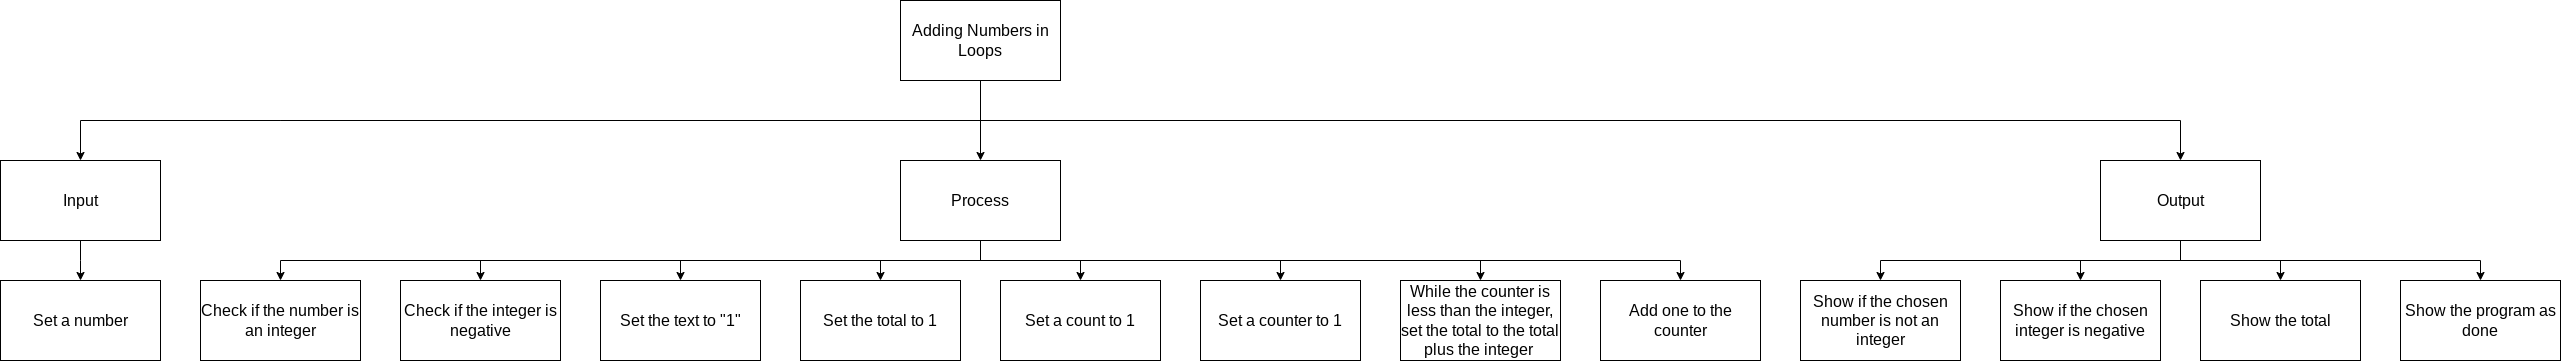

The diagram above was exported from draw.io. Its source (the exported page's mxGraphModel, read from the mxfile embedded in the PNG):
<mxGraphModel dx="1124" dy="726" grid="1" gridSize="10" guides="1" tooltips="1" connect="1" arrows="1" fold="1" page="1" pageScale="1" pageWidth="827" pageHeight="1169" math="0" shadow="0">
  <root>
    <mxCell id="0" />
    <mxCell id="1" parent="0" />
    <mxCell id="7" style="edgeStyle=none;html=1;fontSize=14;" parent="1" source="2" target="4" edge="1">
      <mxGeometry relative="1" as="geometry" />
    </mxCell>
    <mxCell id="8" style="edgeStyle=orthogonalEdgeStyle;html=1;entryX=0.5;entryY=0;entryDx=0;entryDy=0;fontSize=14;rounded=0;" parent="1" source="2" target="5" edge="1">
      <mxGeometry relative="1" as="geometry">
        <Array as="points">
          <mxPoint x="280" y="120" />
          <mxPoint x="-10" y="120" />
        </Array>
      </mxGeometry>
    </mxCell>
    <mxCell id="9" style="edgeStyle=orthogonalEdgeStyle;rounded=0;html=1;fontSize=14;entryX=0.5;entryY=0;entryDx=0;entryDy=0;" parent="1" source="2" target="6" edge="1">
      <mxGeometry relative="1" as="geometry">
        <Array as="points">
          <mxPoint x="280" y="120" />
          <mxPoint x="680" y="120" />
        </Array>
      </mxGeometry>
    </mxCell>
    <mxCell id="2" value="Adding Numbers in Loops" style="rounded=0;whiteSpace=wrap;html=1;fontSize=16;" parent="1" vertex="1">
      <mxGeometry x="900" width="160" height="80" as="geometry" />
    </mxCell>
    <mxCell id="15" style="edgeStyle=orthogonalEdgeStyle;rounded=0;html=1;entryX=0.5;entryY=0;entryDx=0;entryDy=0;fontSize=14;" parent="1" source="4" edge="1">
      <mxGeometry relative="1" as="geometry">
        <mxPoint x="280" y="280" as="targetPoint" />
        <Array as="points">
          <mxPoint x="980" y="260" />
          <mxPoint x="280" y="260" />
        </Array>
      </mxGeometry>
    </mxCell>
    <mxCell id="35" style="edgeStyle=orthogonalEdgeStyle;html=1;entryX=0.5;entryY=0;entryDx=0;entryDy=0;rounded=0;" parent="1" source="4" target="34" edge="1">
      <mxGeometry relative="1" as="geometry">
        <Array as="points">
          <mxPoint x="980" y="260" />
          <mxPoint x="1280" y="260" />
        </Array>
      </mxGeometry>
    </mxCell>
    <mxCell id="39" style="edgeStyle=orthogonalEdgeStyle;html=1;entryX=0.5;entryY=0;entryDx=0;entryDy=0;rounded=0;" parent="1" source="4" target="38" edge="1">
      <mxGeometry relative="1" as="geometry">
        <Array as="points">
          <mxPoint x="980" y="260" />
          <mxPoint x="480" y="260" />
        </Array>
      </mxGeometry>
    </mxCell>
    <mxCell id="42" style="edgeStyle=orthogonalEdgeStyle;rounded=0;html=1;entryX=0.5;entryY=0;entryDx=0;entryDy=0;" parent="1" source="4" target="40" edge="1">
      <mxGeometry relative="1" as="geometry">
        <Array as="points">
          <mxPoint x="980" y="260" />
          <mxPoint x="880" y="260" />
        </Array>
      </mxGeometry>
    </mxCell>
    <mxCell id="43" style="edgeStyle=orthogonalEdgeStyle;rounded=0;html=1;entryX=0.5;entryY=0;entryDx=0;entryDy=0;" parent="1" source="4" target="41" edge="1">
      <mxGeometry relative="1" as="geometry">
        <Array as="points">
          <mxPoint x="980" y="260" />
          <mxPoint x="1480" y="260" />
        </Array>
      </mxGeometry>
    </mxCell>
    <mxCell id="48" style="edgeStyle=orthogonalEdgeStyle;html=1;entryX=0.5;entryY=0;entryDx=0;entryDy=0;rounded=0;" edge="1" parent="1" source="4" target="47">
      <mxGeometry relative="1" as="geometry">
        <Array as="points">
          <mxPoint x="780" y="260" />
          <mxPoint x="1280" y="260" />
        </Array>
      </mxGeometry>
    </mxCell>
    <mxCell id="51" style="edgeStyle=orthogonalEdgeStyle;rounded=0;html=1;entryX=0.5;entryY=0;entryDx=0;entryDy=0;" edge="1" parent="1" source="4" target="49">
      <mxGeometry relative="1" as="geometry">
        <Array as="points">
          <mxPoint x="980" y="260" />
          <mxPoint x="680" y="260" />
        </Array>
      </mxGeometry>
    </mxCell>
    <mxCell id="52" style="edgeStyle=orthogonalEdgeStyle;rounded=0;html=1;entryX=0.5;entryY=0;entryDx=0;entryDy=0;" edge="1" parent="1" source="4" target="50">
      <mxGeometry relative="1" as="geometry">
        <Array as="points">
          <mxPoint x="980" y="260" />
          <mxPoint x="1080" y="260" />
        </Array>
      </mxGeometry>
    </mxCell>
    <mxCell id="4" value="Process" style="rounded=0;whiteSpace=wrap;html=1;fontSize=16;" parent="1" vertex="1">
      <mxGeometry x="900" y="160" width="160" height="80" as="geometry" />
    </mxCell>
    <mxCell id="31" style="edgeStyle=none;html=1;entryX=0.5;entryY=0;entryDx=0;entryDy=0;rounded=0;" parent="1" source="5" target="30" edge="1">
      <mxGeometry relative="1" as="geometry">
        <Array as="points">
          <mxPoint x="80" y="260" />
        </Array>
      </mxGeometry>
    </mxCell>
    <mxCell id="5" value="Input" style="rounded=0;whiteSpace=wrap;html=1;fontSize=16;" parent="1" vertex="1">
      <mxGeometry y="160" width="160" height="80" as="geometry" />
    </mxCell>
    <mxCell id="19" style="edgeStyle=orthogonalEdgeStyle;rounded=0;html=1;entryX=0.5;entryY=0;entryDx=0;entryDy=0;fontSize=14;" parent="1" source="6" edge="1">
      <mxGeometry relative="1" as="geometry">
        <mxPoint x="2280" y="279.9999999999999" as="targetPoint" />
        <Array as="points">
          <mxPoint x="2180" y="260" />
          <mxPoint x="2280" y="260" />
        </Array>
      </mxGeometry>
    </mxCell>
    <mxCell id="29" style="edgeStyle=orthogonalEdgeStyle;rounded=0;html=1;entryX=0.5;entryY=0;entryDx=0;entryDy=0;fontSize=13;" parent="1" source="6" target="28" edge="1">
      <mxGeometry relative="1" as="geometry">
        <Array as="points">
          <mxPoint x="2180" y="260" />
          <mxPoint x="2080" y="260" />
        </Array>
      </mxGeometry>
    </mxCell>
    <mxCell id="33" style="edgeStyle=orthogonalEdgeStyle;rounded=0;html=1;entryX=0.5;entryY=0;entryDx=0;entryDy=0;" parent="1" source="6" target="21" edge="1">
      <mxGeometry relative="1" as="geometry">
        <Array as="points">
          <mxPoint x="2180" y="260" />
          <mxPoint x="2480" y="260" />
        </Array>
      </mxGeometry>
    </mxCell>
    <mxCell id="37" style="edgeStyle=orthogonalEdgeStyle;rounded=0;html=1;entryX=0.5;entryY=0;entryDx=0;entryDy=0;" parent="1" source="6" target="36" edge="1">
      <mxGeometry relative="1" as="geometry">
        <Array as="points">
          <mxPoint x="2180" y="260" />
          <mxPoint x="1880" y="260" />
        </Array>
      </mxGeometry>
    </mxCell>
    <mxCell id="6" value="Output" style="rounded=0;whiteSpace=wrap;html=1;fontSize=16;" parent="1" vertex="1">
      <mxGeometry x="2100" y="160" width="160" height="80" as="geometry" />
    </mxCell>
    <mxCell id="21" value="Show the program as done" style="rounded=0;whiteSpace=wrap;html=1;fontSize=16;" parent="1" vertex="1">
      <mxGeometry x="2400" y="280" width="160" height="80" as="geometry" />
    </mxCell>
    <mxCell id="26" value="Check if the number is an integer" style="rounded=0;whiteSpace=wrap;html=1;fontSize=16;" parent="1" vertex="1">
      <mxGeometry x="200" y="280" width="160" height="80" as="geometry" />
    </mxCell>
    <mxCell id="28" value="Show if the chosen integer is negative" style="rounded=0;whiteSpace=wrap;html=1;fontSize=16;" parent="1" vertex="1">
      <mxGeometry x="2000" y="280" width="160" height="80" as="geometry" />
    </mxCell>
    <mxCell id="30" value="Set a number" style="rounded=0;whiteSpace=wrap;html=1;fontSize=16;" parent="1" vertex="1">
      <mxGeometry y="280" width="160" height="80" as="geometry" />
    </mxCell>
    <mxCell id="32" value="Show the total" style="rounded=0;whiteSpace=wrap;html=1;fontSize=16;" parent="1" vertex="1">
      <mxGeometry x="2200" y="280" width="160" height="80" as="geometry" />
    </mxCell>
    <mxCell id="34" value="Set a counter to 1" style="rounded=0;whiteSpace=wrap;html=1;fontSize=16;" parent="1" vertex="1">
      <mxGeometry x="1200" y="280" width="160" height="80" as="geometry" />
    </mxCell>
    <mxCell id="36" value="Show if the chosen number is not an integer" style="rounded=0;whiteSpace=wrap;html=1;fontSize=16;" parent="1" vertex="1">
      <mxGeometry x="1800" y="280" width="160" height="80" as="geometry" />
    </mxCell>
    <mxCell id="38" value="Check if the integer is negative" style="rounded=0;whiteSpace=wrap;html=1;fontSize=16;" parent="1" vertex="1">
      <mxGeometry x="400" y="280" width="160" height="80" as="geometry" />
    </mxCell>
    <mxCell id="40" value="Set the total to 1" style="rounded=0;whiteSpace=wrap;html=1;fontSize=16;" parent="1" vertex="1">
      <mxGeometry x="800" y="280" width="160" height="80" as="geometry" />
    </mxCell>
    <mxCell id="41" value="&lt;span&gt;While the counter is less than the integer, set the total to the total plus the integer&amp;nbsp;&lt;/span&gt;" style="rounded=0;whiteSpace=wrap;html=1;fontSize=16;" parent="1" vertex="1">
      <mxGeometry x="1400" y="280" width="160" height="80" as="geometry" />
    </mxCell>
    <mxCell id="47" value="&lt;span&gt;Add one to the counter&lt;/span&gt;" style="rounded=0;whiteSpace=wrap;html=1;fontSize=16;" vertex="1" parent="1">
      <mxGeometry x="1600" y="280" width="160" height="80" as="geometry" />
    </mxCell>
    <mxCell id="49" value="Set the text to &quot;1&quot;" style="rounded=0;whiteSpace=wrap;html=1;fontSize=16;" vertex="1" parent="1">
      <mxGeometry x="600" y="280" width="160" height="80" as="geometry" />
    </mxCell>
    <mxCell id="50" value="Set a count to 1" style="rounded=0;whiteSpace=wrap;html=1;fontSize=16;" vertex="1" parent="1">
      <mxGeometry x="1000" y="280" width="160" height="80" as="geometry" />
    </mxCell>
  </root>
</mxGraphModel>